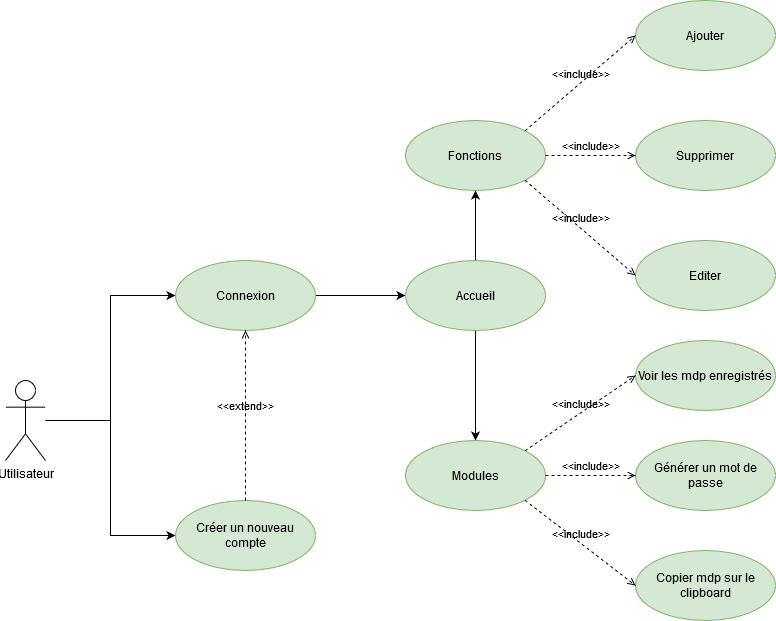

The diagram above was exported from draw.io. Its source (the exported page's mxGraphModel, read from the mxfile embedded in the PNG):
<mxGraphModel dx="1865" dy="1716" grid="1" gridSize="10" guides="1" tooltips="1" connect="1" arrows="1" fold="1" page="1" pageScale="1" pageWidth="827" pageHeight="1169" math="0" shadow="0">
  <root>
    <mxCell id="0" />
    <mxCell id="1" parent="0" />
    <mxCell id="F1-pYdA_ufsvyY1RbgfV-8" style="edgeStyle=orthogonalEdgeStyle;rounded=0;orthogonalLoop=1;jettySize=auto;html=1;entryX=0;entryY=0.5;entryDx=0;entryDy=0;" parent="1" source="F1-pYdA_ufsvyY1RbgfV-1" target="F1-pYdA_ufsvyY1RbgfV-6" edge="1">
      <mxGeometry relative="1" as="geometry" />
    </mxCell>
    <mxCell id="F1-pYdA_ufsvyY1RbgfV-9" style="edgeStyle=orthogonalEdgeStyle;rounded=0;orthogonalLoop=1;jettySize=auto;html=1;entryX=0;entryY=0.5;entryDx=0;entryDy=0;" parent="1" source="F1-pYdA_ufsvyY1RbgfV-1" target="F1-pYdA_ufsvyY1RbgfV-7" edge="1">
      <mxGeometry relative="1" as="geometry" />
    </mxCell>
    <mxCell id="F1-pYdA_ufsvyY1RbgfV-1" value="Utilisateur" style="shape=umlActor;verticalLabelPosition=bottom;verticalAlign=top;html=1;" parent="1" vertex="1">
      <mxGeometry y="330" width="40" height="80" as="geometry" />
    </mxCell>
    <mxCell id="F1-pYdA_ufsvyY1RbgfV-12" style="edgeStyle=orthogonalEdgeStyle;rounded=0;orthogonalLoop=1;jettySize=auto;html=1;entryX=0;entryY=0.5;entryDx=0;entryDy=0;" parent="1" source="F1-pYdA_ufsvyY1RbgfV-6" target="F1-pYdA_ufsvyY1RbgfV-11" edge="1">
      <mxGeometry relative="1" as="geometry" />
    </mxCell>
    <mxCell id="F1-pYdA_ufsvyY1RbgfV-6" value="Connexion" style="ellipse;whiteSpace=wrap;html=1;fillColor=#d5e8d4;strokeColor=#82b366;" parent="1" vertex="1">
      <mxGeometry x="170" y="210" width="140" height="70" as="geometry" />
    </mxCell>
    <mxCell id="F1-pYdA_ufsvyY1RbgfV-7" value="Créer un nouveau compte" style="ellipse;whiteSpace=wrap;html=1;fillColor=#d5e8d4;strokeColor=#82b366;" parent="1" vertex="1">
      <mxGeometry x="170" y="450" width="140" height="70" as="geometry" />
    </mxCell>
    <mxCell id="F1-pYdA_ufsvyY1RbgfV-10" value="&amp;lt;&amp;lt;extend&amp;gt;&amp;gt;" style="html=1;verticalAlign=bottom;labelBackgroundColor=none;endArrow=open;endFill=0;dashed=1;exitX=0.5;exitY=0;exitDx=0;exitDy=0;entryX=0.5;entryY=1;entryDx=0;entryDy=0;" parent="1" source="F1-pYdA_ufsvyY1RbgfV-7" target="F1-pYdA_ufsvyY1RbgfV-6" edge="1">
      <mxGeometry width="160" relative="1" as="geometry">
        <mxPoint x="240" y="380" as="sourcePoint" />
        <mxPoint x="400" y="380" as="targetPoint" />
      </mxGeometry>
    </mxCell>
    <mxCell id="F1-pYdA_ufsvyY1RbgfV-14" style="edgeStyle=orthogonalEdgeStyle;rounded=0;orthogonalLoop=1;jettySize=auto;html=1;entryX=0.5;entryY=1;entryDx=0;entryDy=0;" parent="1" source="F1-pYdA_ufsvyY1RbgfV-11" target="F1-pYdA_ufsvyY1RbgfV-13" edge="1">
      <mxGeometry relative="1" as="geometry" />
    </mxCell>
    <mxCell id="F1-pYdA_ufsvyY1RbgfV-26" style="edgeStyle=none;rounded=0;orthogonalLoop=1;jettySize=auto;html=1;" parent="1" source="F1-pYdA_ufsvyY1RbgfV-11" target="F1-pYdA_ufsvyY1RbgfV-24" edge="1">
      <mxGeometry relative="1" as="geometry" />
    </mxCell>
    <mxCell id="F1-pYdA_ufsvyY1RbgfV-11" value="Accueil" style="ellipse;whiteSpace=wrap;html=1;fillColor=#d5e8d4;strokeColor=#82b366;" parent="1" vertex="1">
      <mxGeometry x="400" y="210" width="140" height="70" as="geometry" />
    </mxCell>
    <mxCell id="F1-pYdA_ufsvyY1RbgfV-13" value="Fonctions" style="ellipse;whiteSpace=wrap;html=1;fillColor=#d5e8d4;strokeColor=#82b366;" parent="1" vertex="1">
      <mxGeometry x="400" y="70" width="140" height="70" as="geometry" />
    </mxCell>
    <mxCell id="F1-pYdA_ufsvyY1RbgfV-15" value="Ajouter" style="ellipse;whiteSpace=wrap;html=1;fillColor=#d5e8d4;strokeColor=#82b366;" parent="1" vertex="1">
      <mxGeometry x="630" y="-50" width="140" height="70" as="geometry" />
    </mxCell>
    <mxCell id="F1-pYdA_ufsvyY1RbgfV-18" value="&amp;lt;&amp;lt;include&amp;gt;&amp;gt;" style="html=1;verticalAlign=bottom;labelBackgroundColor=none;endArrow=open;endFill=0;dashed=1;exitX=1;exitY=0;exitDx=0;exitDy=0;entryX=0;entryY=0.5;entryDx=0;entryDy=0;" parent="1" source="F1-pYdA_ufsvyY1RbgfV-13" target="F1-pYdA_ufsvyY1RbgfV-15" edge="1">
      <mxGeometry width="160" relative="1" as="geometry">
        <mxPoint x="480" y="230" as="sourcePoint" />
        <mxPoint x="640" y="230" as="targetPoint" />
      </mxGeometry>
    </mxCell>
    <mxCell id="F1-pYdA_ufsvyY1RbgfV-20" value="Supprimer" style="ellipse;whiteSpace=wrap;html=1;fillColor=#d5e8d4;strokeColor=#82b366;" parent="1" vertex="1">
      <mxGeometry x="630" y="70" width="140" height="70" as="geometry" />
    </mxCell>
    <mxCell id="F1-pYdA_ufsvyY1RbgfV-21" value="&amp;lt;&amp;lt;include&amp;gt;&amp;gt;" style="html=1;verticalAlign=bottom;labelBackgroundColor=none;endArrow=open;endFill=0;dashed=1;exitX=1;exitY=0.5;exitDx=0;exitDy=0;entryX=0;entryY=0.5;entryDx=0;entryDy=0;" parent="1" source="F1-pYdA_ufsvyY1RbgfV-13" target="F1-pYdA_ufsvyY1RbgfV-20" edge="1">
      <mxGeometry width="160" relative="1" as="geometry">
        <mxPoint x="539.9974746830583" y="110.50126265847075" as="sourcePoint" />
        <mxPoint x="671.0025253169417" y="39.99873734152925" as="targetPoint" />
      </mxGeometry>
    </mxCell>
    <mxCell id="F1-pYdA_ufsvyY1RbgfV-22" value="Editer" style="ellipse;whiteSpace=wrap;html=1;fillColor=#d5e8d4;strokeColor=#82b366;" parent="1" vertex="1">
      <mxGeometry x="630" y="190" width="140" height="70" as="geometry" />
    </mxCell>
    <mxCell id="F1-pYdA_ufsvyY1RbgfV-23" value="&amp;lt;&amp;lt;include&amp;gt;&amp;gt;" style="html=1;verticalAlign=bottom;labelBackgroundColor=none;endArrow=open;endFill=0;dashed=1;exitX=1;exitY=1;exitDx=0;exitDy=0;entryX=0;entryY=0.5;entryDx=0;entryDy=0;" parent="1" source="F1-pYdA_ufsvyY1RbgfV-13" target="F1-pYdA_ufsvyY1RbgfV-22" edge="1">
      <mxGeometry width="160" relative="1" as="geometry">
        <mxPoint x="540" y="180" as="sourcePoint" />
        <mxPoint x="630" y="180" as="targetPoint" />
      </mxGeometry>
    </mxCell>
    <mxCell id="F1-pYdA_ufsvyY1RbgfV-24" value="Modules" style="ellipse;whiteSpace=wrap;html=1;fillColor=#d5e8d4;strokeColor=#82b366;" parent="1" vertex="1">
      <mxGeometry x="400" y="390" width="140" height="70" as="geometry" />
    </mxCell>
    <mxCell id="F1-pYdA_ufsvyY1RbgfV-27" value="Voir les mdp enregistrés" style="ellipse;whiteSpace=wrap;html=1;fillColor=#d5e8d4;strokeColor=#82b366;" parent="1" vertex="1">
      <mxGeometry x="630" y="290" width="140" height="70" as="geometry" />
    </mxCell>
    <mxCell id="F1-pYdA_ufsvyY1RbgfV-28" value="&amp;lt;&amp;lt;include&amp;gt;&amp;gt;" style="html=1;verticalAlign=bottom;labelBackgroundColor=none;endArrow=open;endFill=0;dashed=1;exitX=1;exitY=0;exitDx=0;exitDy=0;entryX=0;entryY=0.5;entryDx=0;entryDy=0;" parent="1" source="F1-pYdA_ufsvyY1RbgfV-24" target="F1-pYdA_ufsvyY1RbgfV-27" edge="1">
      <mxGeometry width="160" relative="1" as="geometry">
        <mxPoint x="530" y="390" as="sourcePoint" />
        <mxPoint x="690" y="390" as="targetPoint" />
      </mxGeometry>
    </mxCell>
    <mxCell id="F1-pYdA_ufsvyY1RbgfV-29" value="Générer un mot de passe" style="ellipse;whiteSpace=wrap;html=1;fillColor=#d5e8d4;strokeColor=#82b366;" parent="1" vertex="1">
      <mxGeometry x="630" y="390" width="140" height="70" as="geometry" />
    </mxCell>
    <mxCell id="F1-pYdA_ufsvyY1RbgfV-30" value="&amp;lt;&amp;lt;include&amp;gt;&amp;gt;" style="html=1;verticalAlign=bottom;labelBackgroundColor=none;endArrow=open;endFill=0;dashed=1;exitX=1;exitY=0.5;exitDx=0;exitDy=0;entryX=0;entryY=0.5;entryDx=0;entryDy=0;" parent="1" source="F1-pYdA_ufsvyY1RbgfV-24" target="F1-pYdA_ufsvyY1RbgfV-29" edge="1">
      <mxGeometry width="160" relative="1" as="geometry">
        <mxPoint x="529.4974746830583" y="410.25126265847075" as="sourcePoint" />
        <mxPoint x="640" y="335" as="targetPoint" />
      </mxGeometry>
    </mxCell>
    <mxCell id="F1-pYdA_ufsvyY1RbgfV-33" value="Copier mdp sur le clipboard" style="ellipse;whiteSpace=wrap;html=1;fillColor=#d5e8d4;strokeColor=#82b366;" parent="1" vertex="1">
      <mxGeometry x="630" y="500" width="140" height="70" as="geometry" />
    </mxCell>
    <mxCell id="F1-pYdA_ufsvyY1RbgfV-34" value="&amp;lt;&amp;lt;include&amp;gt;&amp;gt;" style="html=1;verticalAlign=bottom;labelBackgroundColor=none;endArrow=open;endFill=0;dashed=1;exitX=1;exitY=1;exitDx=0;exitDy=0;entryX=0;entryY=0.5;entryDx=0;entryDy=0;" parent="1" source="F1-pYdA_ufsvyY1RbgfV-24" target="F1-pYdA_ufsvyY1RbgfV-33" edge="1">
      <mxGeometry width="160" relative="1" as="geometry">
        <mxPoint x="460" y="500" as="sourcePoint" />
        <mxPoint x="620" y="500" as="targetPoint" />
      </mxGeometry>
    </mxCell>
  </root>
</mxGraphModel>